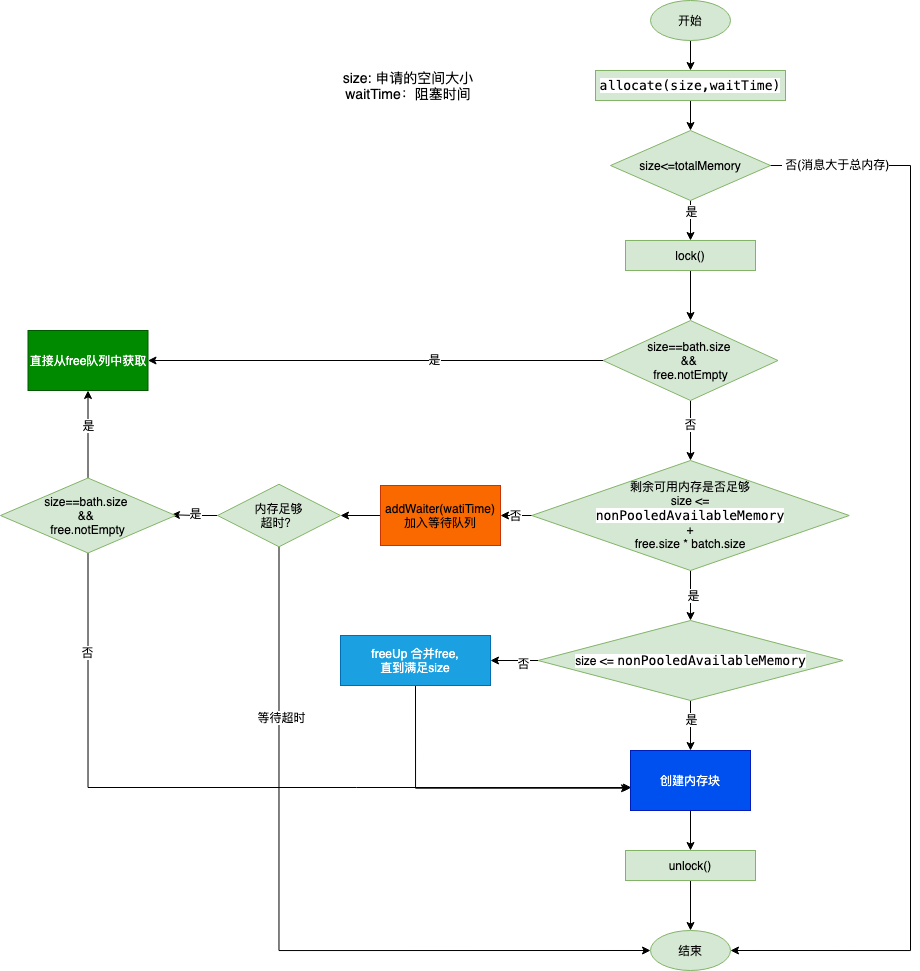

The diagram above was exported from draw.io. Its source (the exported page's mxGraphModel, read from the mxfile embedded in the PNG):
<mxGraphModel dx="2354" dy="945" grid="1" gridSize="10" guides="1" tooltips="1" connect="1" arrows="1" fold="1" page="1" pageScale="1" pageWidth="827" pageHeight="1169" math="0" shadow="0">
  <root>
    <mxCell id="0" />
    <mxCell id="1" parent="0" />
    <mxCell id="LrMW09J-iwO32etSWeae-23" style="edgeStyle=orthogonalEdgeStyle;rounded=0;orthogonalLoop=1;jettySize=auto;html=1;exitX=0.5;exitY=1;exitDx=0;exitDy=0;" edge="1" parent="1" source="LrMW09J-iwO32etSWeae-3" target="LrMW09J-iwO32etSWeae-4">
      <mxGeometry relative="1" as="geometry" />
    </mxCell>
    <mxCell id="LrMW09J-iwO32etSWeae-54" style="edgeStyle=orthogonalEdgeStyle;rounded=0;orthogonalLoop=1;jettySize=auto;html=1;exitX=0.5;exitY=1;exitDx=0;exitDy=0;entryX=-0.008;entryY=0.629;entryDx=0;entryDy=0;entryPerimeter=0;" edge="1" parent="1" source="LrMW09J-iwO32etSWeae-13" target="LrMW09J-iwO32etSWeae-15">
      <mxGeometry relative="1" as="geometry">
        <mxPoint x="490.0000000000002" y="899.9999999999998" as="targetPoint" />
      </mxGeometry>
    </mxCell>
    <mxCell id="LrMW09J-iwO32etSWeae-13" value="freeUp 合并free,&lt;br&gt;直到满足size" style="rounded=0;whiteSpace=wrap;html=1;fillColor=#1ba1e2;strokeColor=#006EAF;fontColor=#ffffff;" vertex="1" parent="1">
      <mxGeometry x="230" y="735" width="150" height="50" as="geometry" />
    </mxCell>
    <mxCell id="LrMW09J-iwO32etSWeae-3" value="开始" style="ellipse;whiteSpace=wrap;html=1;fillColor=#d5e8d4;strokeColor=#82b366;" vertex="1" parent="1">
      <mxGeometry x="540" y="100" width="80" height="40" as="geometry" />
    </mxCell>
    <mxCell id="LrMW09J-iwO32etSWeae-53" style="edgeStyle=orthogonalEdgeStyle;rounded=0;orthogonalLoop=1;jettySize=auto;html=1;exitX=0;exitY=0.5;exitDx=0;exitDy=0;entryX=1;entryY=0.5;entryDx=0;entryDy=0;" edge="1" parent="1" source="LrMW09J-iwO32etSWeae-16" target="LrMW09J-iwO32etSWeae-17">
      <mxGeometry relative="1" as="geometry" />
    </mxCell>
    <mxCell id="LrMW09J-iwO32etSWeae-16" value="addWaiter(watiTime)&lt;br&gt;加入等待队列" style="rounded=0;whiteSpace=wrap;html=1;fillColor=#fa6800;strokeColor=#C73500;fontColor=#000000;" vertex="1" parent="1">
      <mxGeometry x="270" y="585" width="120" height="60" as="geometry" />
    </mxCell>
    <mxCell id="LrMW09J-iwO32etSWeae-22" style="edgeStyle=orthogonalEdgeStyle;rounded=0;orthogonalLoop=1;jettySize=auto;html=1;exitX=0.5;exitY=1;exitDx=0;exitDy=0;entryX=0.5;entryY=0;entryDx=0;entryDy=0;" edge="1" parent="1" source="LrMW09J-iwO32etSWeae-4" target="LrMW09J-iwO32etSWeae-5">
      <mxGeometry relative="1" as="geometry" />
    </mxCell>
    <mxCell id="LrMW09J-iwO32etSWeae-59" style="edgeStyle=orthogonalEdgeStyle;rounded=0;orthogonalLoop=1;jettySize=auto;html=1;exitX=0;exitY=0.5;exitDx=0;exitDy=0;entryX=0.977;entryY=0.49;entryDx=0;entryDy=0;entryPerimeter=0;" edge="1" parent="1" source="LrMW09J-iwO32etSWeae-17" target="LrMW09J-iwO32etSWeae-45">
      <mxGeometry relative="1" as="geometry" />
    </mxCell>
    <mxCell id="LrMW09J-iwO32etSWeae-63" value="是" style="edgeLabel;html=1;align=center;verticalAlign=middle;resizable=0;points=[];" vertex="1" connectable="0" parent="LrMW09J-iwO32etSWeae-59">
      <mxGeometry x="-0.0003" y="-2" relative="1" as="geometry">
        <mxPoint as="offset" />
      </mxGeometry>
    </mxCell>
    <mxCell id="LrMW09J-iwO32etSWeae-61" style="edgeStyle=orthogonalEdgeStyle;rounded=0;orthogonalLoop=1;jettySize=auto;html=1;exitX=0.5;exitY=1;exitDx=0;exitDy=0;entryX=0;entryY=0.5;entryDx=0;entryDy=0;" edge="1" parent="1" source="LrMW09J-iwO32etSWeae-17" target="LrMW09J-iwO32etSWeae-8">
      <mxGeometry relative="1" as="geometry">
        <mxPoint x="450" y="1059.9999999999998" as="targetPoint" />
      </mxGeometry>
    </mxCell>
    <mxCell id="LrMW09J-iwO32etSWeae-62" value="等待超时" style="edgeLabel;html=1;align=center;verticalAlign=middle;resizable=0;points=[];" vertex="1" connectable="0" parent="LrMW09J-iwO32etSWeae-61">
      <mxGeometry x="-0.5609" y="2" relative="1" as="geometry">
        <mxPoint as="offset" />
      </mxGeometry>
    </mxCell>
    <mxCell id="LrMW09J-iwO32etSWeae-17" value="内存足够&lt;br&gt;超时？" style="rhombus;whiteSpace=wrap;html=1;fillColor=#d5e8d4;strokeColor=#82b366;" vertex="1" parent="1">
      <mxGeometry x="107" y="583.75" width="123" height="62.5" as="geometry" />
    </mxCell>
    <mxCell id="LrMW09J-iwO32etSWeae-55" style="edgeStyle=orthogonalEdgeStyle;rounded=0;orthogonalLoop=1;jettySize=auto;html=1;exitX=0.5;exitY=0;exitDx=0;exitDy=0;entryX=0.5;entryY=1;entryDx=0;entryDy=0;" edge="1" parent="1" source="LrMW09J-iwO32etSWeae-45" target="LrMW09J-iwO32etSWeae-10">
      <mxGeometry relative="1" as="geometry" />
    </mxCell>
    <mxCell id="LrMW09J-iwO32etSWeae-57" value="是" style="edgeLabel;html=1;align=center;verticalAlign=middle;resizable=0;points=[];" vertex="1" connectable="0" parent="LrMW09J-iwO32etSWeae-55">
      <mxGeometry x="0.2222" y="1" relative="1" as="geometry">
        <mxPoint x="1" as="offset" />
      </mxGeometry>
    </mxCell>
    <mxCell id="LrMW09J-iwO32etSWeae-56" style="edgeStyle=orthogonalEdgeStyle;rounded=0;orthogonalLoop=1;jettySize=auto;html=1;exitX=0.5;exitY=1;exitDx=0;exitDy=0;entryX=0.008;entryY=0.617;entryDx=0;entryDy=0;entryPerimeter=0;" edge="1" parent="1" source="LrMW09J-iwO32etSWeae-45" target="LrMW09J-iwO32etSWeae-15">
      <mxGeometry relative="1" as="geometry">
        <mxPoint x="516" y="889" as="targetPoint" />
        <Array as="points">
          <mxPoint x="-22" y="887" />
        </Array>
      </mxGeometry>
    </mxCell>
    <mxCell id="LrMW09J-iwO32etSWeae-58" value="否" style="edgeLabel;html=1;align=center;verticalAlign=middle;resizable=0;points=[];" vertex="1" connectable="0" parent="LrMW09J-iwO32etSWeae-56">
      <mxGeometry x="-0.7445" y="-1" relative="1" as="geometry">
        <mxPoint as="offset" />
      </mxGeometry>
    </mxCell>
    <mxCell id="LrMW09J-iwO32etSWeae-45" value="size==bath.size &lt;br&gt;&amp;amp;&amp;amp; &lt;br&gt;free.notEmpty" style="rhombus;whiteSpace=wrap;html=1;fillColor=#d5e8d4;strokeColor=#82b366;" vertex="1" parent="1">
      <mxGeometry x="-110" y="577.5" width="175" height="75" as="geometry" />
    </mxCell>
    <mxCell id="LrMW09J-iwO32etSWeae-4" value="&lt;pre style=&quot;font-family: &amp;#34;menlo&amp;#34; ; font-size: 9.8pt&quot;&gt;&lt;span style=&quot;background-color: rgb(255 , 255 , 255)&quot;&gt;allocate(size,waitTime)&lt;/span&gt;&lt;/pre&gt;" style="rounded=0;whiteSpace=wrap;html=1;fillColor=#d5e8d4;strokeColor=#82b366;" vertex="1" parent="1">
      <mxGeometry x="485" y="170" width="190" height="30" as="geometry" />
    </mxCell>
    <mxCell id="LrMW09J-iwO32etSWeae-18" style="edgeStyle=orthogonalEdgeStyle;rounded=0;orthogonalLoop=1;jettySize=auto;html=1;exitX=0.944;exitY=0.557;exitDx=0;exitDy=0;entryX=1;entryY=0.5;entryDx=0;entryDy=0;exitPerimeter=0;" edge="1" parent="1" source="LrMW09J-iwO32etSWeae-5" target="LrMW09J-iwO32etSWeae-8">
      <mxGeometry relative="1" as="geometry">
        <mxPoint x="430" y="780" as="targetPoint" />
        <Array as="points">
          <mxPoint x="651" y="265" />
          <mxPoint x="800" y="265" />
          <mxPoint x="800" y="1050" />
        </Array>
      </mxGeometry>
    </mxCell>
    <mxCell id="LrMW09J-iwO32etSWeae-21" value="&amp;nbsp;否(消息大于总内存)" style="edgeLabel;html=1;align=center;verticalAlign=middle;resizable=0;points=[];" vertex="1" connectable="0" parent="LrMW09J-iwO32etSWeae-18">
      <mxGeometry x="-0.8609" y="2" relative="1" as="geometry">
        <mxPoint as="offset" />
      </mxGeometry>
    </mxCell>
    <mxCell id="LrMW09J-iwO32etSWeae-24" style="edgeStyle=orthogonalEdgeStyle;rounded=0;orthogonalLoop=1;jettySize=auto;html=1;exitX=0.5;exitY=1;exitDx=0;exitDy=0;entryX=0.5;entryY=0;entryDx=0;entryDy=0;" edge="1" parent="1" source="LrMW09J-iwO32etSWeae-5" target="LrMW09J-iwO32etSWeae-7">
      <mxGeometry relative="1" as="geometry" />
    </mxCell>
    <mxCell id="LrMW09J-iwO32etSWeae-25" value="是" style="edgeLabel;html=1;align=center;verticalAlign=middle;resizable=0;points=[];" vertex="1" connectable="0" parent="LrMW09J-iwO32etSWeae-24">
      <mxGeometry x="-0.4667" relative="1" as="geometry">
        <mxPoint as="offset" />
      </mxGeometry>
    </mxCell>
    <mxCell id="LrMW09J-iwO32etSWeae-5" value="size&amp;lt;=totalMemory" style="rhombus;whiteSpace=wrap;html=1;fillColor=#d5e8d4;strokeColor=#82b366;" vertex="1" parent="1">
      <mxGeometry x="500" y="230" width="160" height="70" as="geometry" />
    </mxCell>
    <mxCell id="LrMW09J-iwO32etSWeae-6" value="&lt;font style=&quot;font-size: 14px&quot;&gt;size: 申请的空间大小 waitTime：阻塞时间&lt;/font&gt;" style="text;html=1;strokeColor=none;fillColor=none;align=center;verticalAlign=middle;whiteSpace=wrap;rounded=0;" vertex="1" parent="1">
      <mxGeometry x="230" y="150" width="136" height="70" as="geometry" />
    </mxCell>
    <mxCell id="LrMW09J-iwO32etSWeae-26" style="edgeStyle=orthogonalEdgeStyle;rounded=0;orthogonalLoop=1;jettySize=auto;html=1;exitX=0.5;exitY=1;exitDx=0;exitDy=0;entryX=0.5;entryY=0;entryDx=0;entryDy=0;" edge="1" parent="1" source="LrMW09J-iwO32etSWeae-7" target="LrMW09J-iwO32etSWeae-9">
      <mxGeometry relative="1" as="geometry" />
    </mxCell>
    <mxCell id="LrMW09J-iwO32etSWeae-7" value="lock()" style="rounded=0;whiteSpace=wrap;html=1;fillColor=#d5e8d4;strokeColor=#82b366;" vertex="1" parent="1">
      <mxGeometry x="515" y="340" width="130" height="30" as="geometry" />
    </mxCell>
    <mxCell id="LrMW09J-iwO32etSWeae-8" value="结束" style="ellipse;whiteSpace=wrap;html=1;fillColor=#d5e8d4;strokeColor=#82b366;" vertex="1" parent="1">
      <mxGeometry x="540" y="1030" width="80" height="40" as="geometry" />
    </mxCell>
    <mxCell id="LrMW09J-iwO32etSWeae-29" style="edgeStyle=orthogonalEdgeStyle;rounded=0;orthogonalLoop=1;jettySize=auto;html=1;exitX=0.5;exitY=1;exitDx=0;exitDy=0;entryX=0.5;entryY=0;entryDx=0;entryDy=0;" edge="1" parent="1" source="LrMW09J-iwO32etSWeae-9" target="LrMW09J-iwO32etSWeae-12">
      <mxGeometry relative="1" as="geometry" />
    </mxCell>
    <mxCell id="LrMW09J-iwO32etSWeae-30" value="否" style="edgeLabel;html=1;align=center;verticalAlign=middle;resizable=0;points=[];" vertex="1" connectable="0" parent="LrMW09J-iwO32etSWeae-29">
      <mxGeometry x="-0.2333" y="-1" relative="1" as="geometry">
        <mxPoint as="offset" />
      </mxGeometry>
    </mxCell>
    <mxCell id="LrMW09J-iwO32etSWeae-46" style="edgeStyle=orthogonalEdgeStyle;rounded=0;orthogonalLoop=1;jettySize=auto;html=1;exitX=0;exitY=0.5;exitDx=0;exitDy=0;entryX=1;entryY=0.5;entryDx=0;entryDy=0;" edge="1" parent="1" source="LrMW09J-iwO32etSWeae-9" target="LrMW09J-iwO32etSWeae-10">
      <mxGeometry relative="1" as="geometry" />
    </mxCell>
    <mxCell id="LrMW09J-iwO32etSWeae-60" value="是" style="edgeLabel;html=1;align=center;verticalAlign=middle;resizable=0;points=[];" vertex="1" connectable="0" parent="LrMW09J-iwO32etSWeae-46">
      <mxGeometry x="-0.2546" y="-2" relative="1" as="geometry">
        <mxPoint as="offset" />
      </mxGeometry>
    </mxCell>
    <mxCell id="LrMW09J-iwO32etSWeae-9" value="size==bath.size &lt;br&gt;&amp;amp;&amp;amp; &lt;br&gt;free.notEmpty" style="rhombus;whiteSpace=wrap;html=1;fillColor=#d5e8d4;strokeColor=#82b366;" vertex="1" parent="1">
      <mxGeometry x="492.5" y="420" width="175" height="80" as="geometry" />
    </mxCell>
    <mxCell id="LrMW09J-iwO32etSWeae-10" value="直接从free队列中获取" style="rounded=0;whiteSpace=wrap;html=1;fillColor=#008a00;strokeColor=#005700;fontColor=#ffffff;" vertex="1" parent="1">
      <mxGeometry x="-82.5" y="430" width="120" height="60" as="geometry" />
    </mxCell>
    <mxCell id="LrMW09J-iwO32etSWeae-33" style="edgeStyle=orthogonalEdgeStyle;rounded=0;orthogonalLoop=1;jettySize=auto;html=1;exitX=0.5;exitY=1;exitDx=0;exitDy=0;entryX=0.5;entryY=0;entryDx=0;entryDy=0;" edge="1" parent="1" source="LrMW09J-iwO32etSWeae-12" target="LrMW09J-iwO32etSWeae-14">
      <mxGeometry relative="1" as="geometry" />
    </mxCell>
    <mxCell id="LrMW09J-iwO32etSWeae-34" value="是" style="edgeLabel;html=1;align=center;verticalAlign=middle;resizable=0;points=[];" vertex="1" connectable="0" parent="LrMW09J-iwO32etSWeae-33">
      <mxGeometry y="2" relative="1" as="geometry">
        <mxPoint as="offset" />
      </mxGeometry>
    </mxCell>
    <mxCell id="LrMW09J-iwO32etSWeae-51" style="edgeStyle=orthogonalEdgeStyle;rounded=0;orthogonalLoop=1;jettySize=auto;html=1;exitX=0;exitY=0.5;exitDx=0;exitDy=0;entryX=1;entryY=0.5;entryDx=0;entryDy=0;" edge="1" parent="1" source="LrMW09J-iwO32etSWeae-12" target="LrMW09J-iwO32etSWeae-16">
      <mxGeometry relative="1" as="geometry" />
    </mxCell>
    <mxCell id="LrMW09J-iwO32etSWeae-64" value="否" style="edgeLabel;html=1;align=center;verticalAlign=middle;resizable=0;points=[];" vertex="1" connectable="0" parent="LrMW09J-iwO32etSWeae-51">
      <mxGeometry x="0.0449" y="-1" relative="1" as="geometry">
        <mxPoint as="offset" />
      </mxGeometry>
    </mxCell>
    <mxCell id="LrMW09J-iwO32etSWeae-12" value="剩余可用内存是否足够&lt;br&gt;size &amp;lt;=&lt;br&gt;&lt;span style=&quot;font-family: &amp;#34;menlo&amp;#34; ; font-size: 13.0667px ; background-color: rgb(255 , 255 , 255)&quot;&gt;nonPooledAvailableMemory&lt;br&gt;&lt;/span&gt;+&lt;br&gt;free.size * batch.size" style="rhombus;whiteSpace=wrap;html=1;fillColor=#d5e8d4;strokeColor=#82b366;" vertex="1" parent="1">
      <mxGeometry x="421.25" y="560" width="317.5" height="110" as="geometry" />
    </mxCell>
    <mxCell id="LrMW09J-iwO32etSWeae-35" style="edgeStyle=orthogonalEdgeStyle;rounded=0;orthogonalLoop=1;jettySize=auto;html=1;exitX=0.5;exitY=1;exitDx=0;exitDy=0;entryX=0.5;entryY=0;entryDx=0;entryDy=0;" edge="1" parent="1" source="LrMW09J-iwO32etSWeae-14" target="LrMW09J-iwO32etSWeae-15">
      <mxGeometry relative="1" as="geometry" />
    </mxCell>
    <mxCell id="LrMW09J-iwO32etSWeae-36" value="是" style="edgeLabel;html=1;align=center;verticalAlign=middle;resizable=0;points=[];" vertex="1" connectable="0" parent="LrMW09J-iwO32etSWeae-35">
      <mxGeometry x="-0.24" relative="1" as="geometry">
        <mxPoint as="offset" />
      </mxGeometry>
    </mxCell>
    <mxCell id="LrMW09J-iwO32etSWeae-52" style="edgeStyle=orthogonalEdgeStyle;rounded=0;orthogonalLoop=1;jettySize=auto;html=1;exitX=0;exitY=0.5;exitDx=0;exitDy=0;entryX=1;entryY=0.5;entryDx=0;entryDy=0;" edge="1" parent="1" source="LrMW09J-iwO32etSWeae-14" target="LrMW09J-iwO32etSWeae-13">
      <mxGeometry relative="1" as="geometry" />
    </mxCell>
    <mxCell id="LrMW09J-iwO32etSWeae-65" value="否" style="edgeLabel;html=1;align=center;verticalAlign=middle;resizable=0;points=[];" vertex="1" connectable="0" parent="LrMW09J-iwO32etSWeae-52">
      <mxGeometry x="-0.3337" y="2" relative="1" as="geometry">
        <mxPoint as="offset" />
      </mxGeometry>
    </mxCell>
    <mxCell id="LrMW09J-iwO32etSWeae-14" value="&lt;span style=&quot;background-color: rgb(255 , 255 , 255)&quot;&gt;size &amp;lt;=&amp;nbsp;&lt;span style=&quot;font-family: &amp;#34;menlo&amp;#34; ; font-size: 9.8pt&quot;&gt;nonPooledAvailableMemory&lt;/span&gt;&lt;/span&gt;" style="rhombus;whiteSpace=wrap;html=1;fillColor=#d5e8d4;strokeColor=#82b366;" vertex="1" parent="1">
      <mxGeometry x="427.5" y="720" width="305" height="80" as="geometry" />
    </mxCell>
    <mxCell id="LrMW09J-iwO32etSWeae-49" style="edgeStyle=orthogonalEdgeStyle;rounded=0;orthogonalLoop=1;jettySize=auto;html=1;exitX=0.5;exitY=1;exitDx=0;exitDy=0;entryX=0.5;entryY=0;entryDx=0;entryDy=0;" edge="1" parent="1" source="LrMW09J-iwO32etSWeae-15" target="LrMW09J-iwO32etSWeae-48">
      <mxGeometry relative="1" as="geometry" />
    </mxCell>
    <mxCell id="LrMW09J-iwO32etSWeae-15" value="创建内存块" style="rounded=0;whiteSpace=wrap;html=1;fillColor=#0050ef;strokeColor=#001DBC;fontColor=#ffffff;" vertex="1" parent="1">
      <mxGeometry x="520" y="850" width="120" height="60" as="geometry" />
    </mxCell>
    <mxCell id="LrMW09J-iwO32etSWeae-50" style="edgeStyle=orthogonalEdgeStyle;rounded=0;orthogonalLoop=1;jettySize=auto;html=1;exitX=0.5;exitY=1;exitDx=0;exitDy=0;" edge="1" parent="1" source="LrMW09J-iwO32etSWeae-48" target="LrMW09J-iwO32etSWeae-8">
      <mxGeometry relative="1" as="geometry" />
    </mxCell>
    <mxCell id="LrMW09J-iwO32etSWeae-48" value="unlock()" style="rounded=0;whiteSpace=wrap;html=1;fillColor=#d5e8d4;strokeColor=#82b366;" vertex="1" parent="1">
      <mxGeometry x="515" y="950" width="130" height="30" as="geometry" />
    </mxCell>
  </root>
</mxGraphModel>